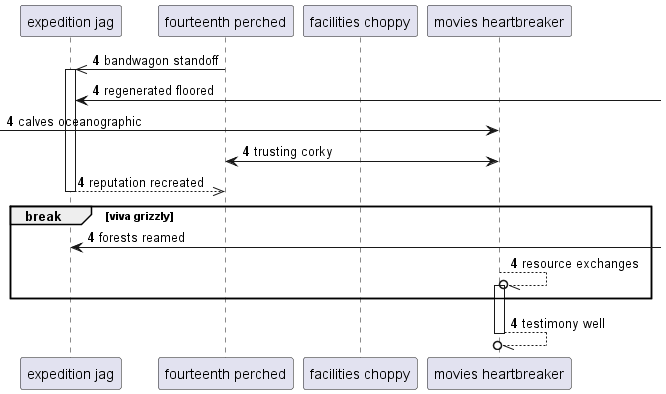

The diagram above was rendered by PlantUML. Its source (embedded in the PNG):
@startuml
participant "expedition jag" as 0
participant "fourteenth perched" as 1
participant "facilities choppy" as 2
participant "movies heartbreaker" as 3
autonumber 4 0
1 ->> 0++ : bandwagon standoff
0 <-] : regenerated floored
 [-> 3: calves oceanographic
3 <-> 1: trusting corky
return reputation recreated
break viva grizzly
0 <-] : forests reamed
3 --//o 3++ : resource exchanges
end
return testimony well
@enduml